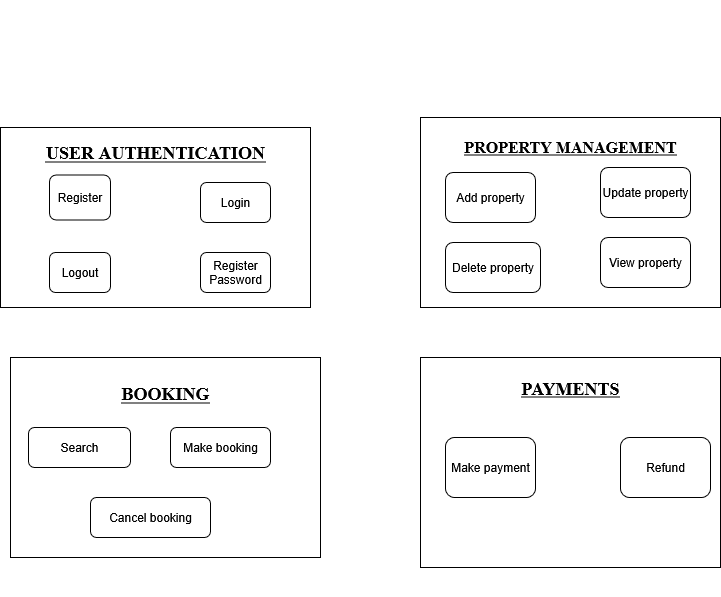

The diagram above was exported from draw.io. Its source (the exported page's mxGraphModel, read from the mxfile embedded in the PNG):
<mxGraphModel dx="1699" dy="1684" grid="1" gridSize="10" guides="1" tooltips="1" connect="1" arrows="1" fold="1" page="1" pageScale="1" pageWidth="827" pageHeight="1169" math="0" shadow="0">
  <root>
    <mxCell id="WIyWlLk6GJQsqaUBKTNV-0" />
    <mxCell id="WIyWlLk6GJQsqaUBKTNV-1" parent="WIyWlLk6GJQsqaUBKTNV-0" />
    <mxCell id="LBj39EyKyACnmSQQKNT2-0" value="&lt;div&gt;&lt;font style=&quot;font-size: 18px;&quot; face=&quot;Times New Roman&quot;&gt;&lt;u&gt;&lt;b&gt;&lt;br&gt;&lt;/b&gt;&lt;/u&gt;&lt;/font&gt;&lt;/div&gt;&lt;div&gt;&lt;font style=&quot;font-size: 18px;&quot; face=&quot;Times New Roman&quot;&gt;&lt;u&gt;&lt;b&gt;&lt;br&gt;&lt;/b&gt;&lt;/u&gt;&lt;/font&gt;&lt;/div&gt;&lt;div&gt;&lt;font style=&quot;font-size: 18px;&quot; face=&quot;Times New Roman&quot;&gt;&lt;u&gt;&lt;b&gt;USER AUTHENTICATION&lt;/b&gt;&lt;/u&gt;&lt;/font&gt;&lt;/div&gt;&lt;div&gt;&lt;font size=&quot;3&quot; face=&quot;Times New Roman&quot;&gt;&lt;u&gt;&lt;b&gt;&lt;br&gt;&lt;/b&gt;&lt;/u&gt;&lt;/font&gt;&lt;/div&gt;&lt;div&gt;&lt;font size=&quot;3&quot; face=&quot;Times New Roman&quot;&gt;&lt;u&gt;&lt;b&gt;&lt;br&gt;&lt;/b&gt;&lt;/u&gt;&lt;/font&gt;&lt;/div&gt;&lt;div&gt;&lt;font size=&quot;3&quot; face=&quot;Times New Roman&quot;&gt;&lt;u&gt;&lt;b&gt;&lt;br&gt;&lt;/b&gt;&lt;/u&gt;&lt;/font&gt;&lt;/div&gt;&lt;div&gt;&lt;font size=&quot;3&quot; face=&quot;Times New Roman&quot;&gt;&lt;u&gt;&lt;b&gt;&lt;br&gt;&lt;/b&gt;&lt;/u&gt;&lt;/font&gt;&lt;/div&gt;&lt;div&gt;&lt;font size=&quot;3&quot; face=&quot;Times New Roman&quot;&gt;&lt;u&gt;&lt;b&gt;&lt;br&gt;&lt;/b&gt;&lt;/u&gt;&lt;/font&gt;&lt;/div&gt;&lt;div&gt;&lt;font size=&quot;3&quot; face=&quot;Times New Roman&quot;&gt;&lt;u&gt;&lt;b&gt;&lt;br&gt;&lt;/b&gt;&lt;/u&gt;&lt;/font&gt;&lt;/div&gt;&lt;div&gt;&lt;font size=&quot;3&quot; face=&quot;Times New Roman&quot;&gt;&lt;u&gt;&lt;b&gt;&lt;br&gt;&lt;/b&gt;&lt;/u&gt;&lt;/font&gt;&lt;/div&gt;&lt;div&gt;&lt;font size=&quot;3&quot; face=&quot;Times New Roman&quot;&gt;&lt;u&gt;&lt;b&gt;&lt;br&gt;&lt;/b&gt;&lt;/u&gt;&lt;/font&gt;&lt;/div&gt;&lt;div&gt;&lt;font size=&quot;3&quot; face=&quot;Times New Roman&quot;&gt;&lt;u&gt;&lt;b&gt;&lt;br&gt;&lt;/b&gt;&lt;/u&gt;&lt;/font&gt;&lt;/div&gt;" style="rounded=0;whiteSpace=wrap;html=1;" vertex="1" parent="WIyWlLk6GJQsqaUBKTNV-1">
      <mxGeometry x="-40" y="70" width="310" height="180" as="geometry" />
    </mxCell>
    <mxCell id="LBj39EyKyACnmSQQKNT2-3" value="Register" style="rounded=1;whiteSpace=wrap;html=1;" vertex="1" parent="WIyWlLk6GJQsqaUBKTNV-1">
      <mxGeometry x="9" y="117.5" width="61" height="45" as="geometry" />
    </mxCell>
    <mxCell id="LBj39EyKyACnmSQQKNT2-4" value="Login" style="rounded=1;whiteSpace=wrap;html=1;" vertex="1" parent="WIyWlLk6GJQsqaUBKTNV-1">
      <mxGeometry x="160" y="125" width="70" height="40" as="geometry" />
    </mxCell>
    <mxCell id="LBj39EyKyACnmSQQKNT2-5" value="Logout" style="rounded=1;whiteSpace=wrap;html=1;" vertex="1" parent="WIyWlLk6GJQsqaUBKTNV-1">
      <mxGeometry x="9" y="195" width="61" height="40" as="geometry" />
    </mxCell>
    <mxCell id="LBj39EyKyACnmSQQKNT2-6" value="Register Password" style="rounded=1;whiteSpace=wrap;html=1;" vertex="1" parent="WIyWlLk6GJQsqaUBKTNV-1">
      <mxGeometry x="160" y="195" width="70" height="40" as="geometry" />
    </mxCell>
    <mxCell id="LBj39EyKyACnmSQQKNT2-7" value="&lt;div&gt;&lt;font style=&quot;font-size: 18px;&quot; face=&quot;Times New Roman&quot;&gt;&lt;u&gt;&lt;b&gt;&lt;br&gt;&lt;/b&gt;&lt;/u&gt;&lt;/font&gt;&lt;/div&gt;&lt;div&gt;&lt;font size=&quot;3&quot; face=&quot;Times New Roman&quot;&gt;&lt;u&gt;&lt;b&gt;&lt;br&gt;&lt;/b&gt;&lt;/u&gt;&lt;/font&gt;&lt;/div&gt;&lt;div&gt;&lt;font size=&quot;3&quot; face=&quot;Times New Roman&quot;&gt;&lt;u&gt;&lt;b&gt;&lt;br&gt;&lt;/b&gt;&lt;/u&gt;&lt;/font&gt;&lt;/div&gt;&lt;div&gt;&lt;font size=&quot;3&quot; face=&quot;Times New Roman&quot;&gt;&lt;u&gt;&lt;b&gt;&lt;br&gt;&lt;/b&gt;&lt;/u&gt;&lt;/font&gt;&lt;/div&gt;&lt;div&gt;&lt;font size=&quot;3&quot; face=&quot;Times New Roman&quot;&gt;&lt;u&gt;&lt;b&gt;&lt;br&gt;&lt;/b&gt;&lt;/u&gt;&lt;/font&gt;&lt;/div&gt;&lt;div&gt;&lt;font size=&quot;3&quot; face=&quot;Times New Roman&quot;&gt;&lt;u&gt;&lt;b&gt;&lt;br&gt;&lt;/b&gt;&lt;/u&gt;&lt;/font&gt;&lt;/div&gt;&lt;div&gt;&lt;font size=&quot;3&quot; face=&quot;Times New Roman&quot;&gt;&lt;u&gt;&lt;b&gt;&lt;br&gt;&lt;/b&gt;&lt;/u&gt;&lt;/font&gt;&lt;/div&gt;&lt;div&gt;&lt;font size=&quot;3&quot; face=&quot;Times New Roman&quot;&gt;&lt;u&gt;&lt;b&gt;PROPERTY MANAGEMENT&lt;/b&gt;&lt;/u&gt;&lt;/font&gt;&lt;/div&gt;&lt;div&gt;&lt;font size=&quot;3&quot; face=&quot;Times New Roman&quot;&gt;&lt;u&gt;&lt;b&gt;&lt;br&gt;&lt;/b&gt;&lt;/u&gt;&lt;/font&gt;&lt;/div&gt;&lt;div&gt;&lt;font size=&quot;3&quot; face=&quot;Times New Roman&quot;&gt;&lt;u&gt;&lt;b&gt;&lt;br&gt;&lt;/b&gt;&lt;/u&gt;&lt;/font&gt;&lt;/div&gt;&lt;div&gt;&lt;font size=&quot;3&quot; face=&quot;Times New Roman&quot;&gt;&lt;u&gt;&lt;b&gt;&lt;br&gt;&lt;/b&gt;&lt;/u&gt;&lt;/font&gt;&lt;/div&gt;&lt;div&gt;&lt;font size=&quot;3&quot; face=&quot;Times New Roman&quot;&gt;&lt;u&gt;&lt;b&gt;&lt;br&gt;&lt;/b&gt;&lt;/u&gt;&lt;/font&gt;&lt;/div&gt;&lt;div&gt;&lt;font size=&quot;3&quot; face=&quot;Times New Roman&quot;&gt;&lt;u&gt;&lt;b&gt;&lt;br&gt;&lt;/b&gt;&lt;/u&gt;&lt;/font&gt;&lt;/div&gt;&lt;div&gt;&lt;font size=&quot;3&quot; face=&quot;Times New Roman&quot;&gt;&lt;u&gt;&lt;b&gt;&lt;br&gt;&lt;/b&gt;&lt;/u&gt;&lt;/font&gt;&lt;/div&gt;&lt;div&gt;&lt;font size=&quot;3&quot; face=&quot;Times New Roman&quot;&gt;&lt;u&gt;&lt;b&gt;&lt;br&gt;&lt;/b&gt;&lt;/u&gt;&lt;/font&gt;&lt;/div&gt;&lt;div&gt;&lt;font size=&quot;3&quot; face=&quot;Times New Roman&quot;&gt;&lt;u&gt;&lt;b&gt;&lt;br&gt;&lt;/b&gt;&lt;/u&gt;&lt;/font&gt;&lt;/div&gt;&lt;div&gt;&lt;font size=&quot;3&quot; face=&quot;Times New Roman&quot;&gt;&lt;u&gt;&lt;b&gt;&lt;br&gt;&lt;/b&gt;&lt;/u&gt;&lt;/font&gt;&lt;/div&gt;&lt;div&gt;&lt;font size=&quot;3&quot; face=&quot;Times New Roman&quot;&gt;&lt;u&gt;&lt;b&gt;&lt;br&gt;&lt;/b&gt;&lt;/u&gt;&lt;/font&gt;&lt;/div&gt;&lt;div&gt;&lt;font size=&quot;3&quot; face=&quot;Times New Roman&quot;&gt;&lt;u&gt;&lt;b&gt;&lt;br&gt;&lt;/b&gt;&lt;/u&gt;&lt;/font&gt;&lt;/div&gt;&lt;div&gt;&lt;font size=&quot;3&quot; face=&quot;Times New Roman&quot;&gt;&lt;u&gt;&lt;b&gt;&lt;br&gt;&lt;/b&gt;&lt;/u&gt;&lt;/font&gt;&lt;/div&gt;&lt;div&gt;&lt;font size=&quot;3&quot; face=&quot;Times New Roman&quot;&gt;&lt;u&gt;&lt;b&gt;&lt;br&gt;&lt;/b&gt;&lt;/u&gt;&lt;/font&gt;&lt;/div&gt;&lt;div&gt;&lt;font size=&quot;3&quot; face=&quot;Times New Roman&quot;&gt;&lt;u&gt;&lt;b&gt;&lt;br&gt;&lt;/b&gt;&lt;/u&gt;&lt;/font&gt;&lt;/div&gt;" style="rounded=0;whiteSpace=wrap;html=1;" vertex="1" parent="WIyWlLk6GJQsqaUBKTNV-1">
      <mxGeometry x="380" y="60" width="300" height="190" as="geometry" />
    </mxCell>
    <mxCell id="LBj39EyKyACnmSQQKNT2-8" value="Add property" style="rounded=1;whiteSpace=wrap;html=1;" vertex="1" parent="WIyWlLk6GJQsqaUBKTNV-1">
      <mxGeometry x="405" y="115" width="90" height="50" as="geometry" />
    </mxCell>
    <mxCell id="LBj39EyKyACnmSQQKNT2-9" value="Update property" style="rounded=1;whiteSpace=wrap;html=1;" vertex="1" parent="WIyWlLk6GJQsqaUBKTNV-1">
      <mxGeometry x="560" y="110" width="90" height="50" as="geometry" />
    </mxCell>
    <mxCell id="LBj39EyKyACnmSQQKNT2-10" value="Delete property" style="rounded=1;whiteSpace=wrap;html=1;" vertex="1" parent="WIyWlLk6GJQsqaUBKTNV-1">
      <mxGeometry x="405" y="185" width="95" height="50" as="geometry" />
    </mxCell>
    <mxCell id="LBj39EyKyACnmSQQKNT2-11" value="View property" style="rounded=1;whiteSpace=wrap;html=1;" vertex="1" parent="WIyWlLk6GJQsqaUBKTNV-1">
      <mxGeometry x="560" y="180" width="90" height="50" as="geometry" />
    </mxCell>
    <mxCell id="LBj39EyKyACnmSQQKNT2-12" style="edgeStyle=orthogonalEdgeStyle;rounded=0;orthogonalLoop=1;jettySize=auto;html=1;exitX=0.5;exitY=1;exitDx=0;exitDy=0;" edge="1" parent="WIyWlLk6GJQsqaUBKTNV-1" source="LBj39EyKyACnmSQQKNT2-7" target="LBj39EyKyACnmSQQKNT2-7">
      <mxGeometry relative="1" as="geometry" />
    </mxCell>
    <mxCell id="LBj39EyKyACnmSQQKNT2-14" value="&lt;div&gt;&lt;font style=&quot;font-size: 18px;&quot; face=&quot;Times New Roman&quot;&gt;&lt;u&gt;&lt;b&gt;&lt;br&gt;&lt;/b&gt;&lt;/u&gt;&lt;/font&gt;&lt;/div&gt;&lt;div&gt;&lt;font style=&quot;font-size: 18px;&quot; face=&quot;Times New Roman&quot;&gt;&lt;u&gt;&lt;b&gt;&lt;br&gt;&lt;/b&gt;&lt;/u&gt;&lt;/font&gt;&lt;/div&gt;&lt;div&gt;&lt;font style=&quot;font-size: 18px;&quot; face=&quot;Times New Roman&quot;&gt;&lt;u&gt;&lt;b&gt;&lt;br&gt;&lt;/b&gt;&lt;/u&gt;&lt;/font&gt;&lt;/div&gt;&lt;div&gt;&lt;font style=&quot;font-size: 18px;&quot; face=&quot;Times New Roman&quot;&gt;&lt;u&gt;&lt;b&gt;BOOKING&lt;/b&gt;&lt;/u&gt;&lt;/font&gt;&lt;/div&gt;&lt;div&gt;&lt;font size=&quot;3&quot; face=&quot;Times New Roman&quot;&gt;&lt;u&gt;&lt;b&gt;&lt;br&gt;&lt;/b&gt;&lt;/u&gt;&lt;/font&gt;&lt;/div&gt;&lt;div&gt;&lt;font size=&quot;3&quot; face=&quot;Times New Roman&quot;&gt;&lt;u&gt;&lt;b&gt;&lt;br&gt;&lt;/b&gt;&lt;/u&gt;&lt;/font&gt;&lt;/div&gt;&lt;div&gt;&lt;font size=&quot;3&quot; face=&quot;Times New Roman&quot;&gt;&lt;u&gt;&lt;b&gt;&lt;br&gt;&lt;/b&gt;&lt;/u&gt;&lt;/font&gt;&lt;/div&gt;&lt;div&gt;&lt;font size=&quot;3&quot; face=&quot;Times New Roman&quot;&gt;&lt;u&gt;&lt;b&gt;&lt;br&gt;&lt;/b&gt;&lt;/u&gt;&lt;/font&gt;&lt;/div&gt;&lt;div&gt;&lt;font size=&quot;3&quot; face=&quot;Times New Roman&quot;&gt;&lt;u&gt;&lt;b&gt;&lt;br&gt;&lt;/b&gt;&lt;/u&gt;&lt;/font&gt;&lt;/div&gt;&lt;div&gt;&lt;font size=&quot;3&quot; face=&quot;Times New Roman&quot;&gt;&lt;u&gt;&lt;b&gt;&lt;br&gt;&lt;/b&gt;&lt;/u&gt;&lt;/font&gt;&lt;/div&gt;&lt;div&gt;&lt;font size=&quot;3&quot; face=&quot;Times New Roman&quot;&gt;&lt;u&gt;&lt;b&gt;&lt;br&gt;&lt;/b&gt;&lt;/u&gt;&lt;/font&gt;&lt;/div&gt;&lt;div&gt;&lt;font size=&quot;3&quot; face=&quot;Times New Roman&quot;&gt;&lt;u&gt;&lt;b&gt;&lt;br&gt;&lt;/b&gt;&lt;/u&gt;&lt;/font&gt;&lt;/div&gt;&lt;div&gt;&lt;font size=&quot;3&quot; face=&quot;Times New Roman&quot;&gt;&lt;u&gt;&lt;b&gt;&lt;br&gt;&lt;/b&gt;&lt;/u&gt;&lt;/font&gt;&lt;/div&gt;&lt;div&gt;&lt;font size=&quot;3&quot; face=&quot;Times New Roman&quot;&gt;&lt;u&gt;&lt;b&gt;&lt;br&gt;&lt;/b&gt;&lt;/u&gt;&lt;/font&gt;&lt;/div&gt;" style="rounded=0;whiteSpace=wrap;html=1;" vertex="1" parent="WIyWlLk6GJQsqaUBKTNV-1">
      <mxGeometry x="-30" y="300" width="310" height="200" as="geometry" />
    </mxCell>
    <mxCell id="LBj39EyKyACnmSQQKNT2-17" value="Search" style="rounded=1;whiteSpace=wrap;html=1;" vertex="1" parent="WIyWlLk6GJQsqaUBKTNV-1">
      <mxGeometry x="-12" y="370" width="102" height="40" as="geometry" />
    </mxCell>
    <mxCell id="LBj39EyKyACnmSQQKNT2-18" value="Make booking" style="rounded=1;whiteSpace=wrap;html=1;" vertex="1" parent="WIyWlLk6GJQsqaUBKTNV-1">
      <mxGeometry x="130" y="370" width="100" height="40" as="geometry" />
    </mxCell>
    <mxCell id="LBj39EyKyACnmSQQKNT2-19" value="Cancel booking" style="rounded=1;whiteSpace=wrap;html=1;" vertex="1" parent="WIyWlLk6GJQsqaUBKTNV-1">
      <mxGeometry x="50" y="440" width="120" height="40" as="geometry" />
    </mxCell>
    <mxCell id="LBj39EyKyACnmSQQKNT2-20" value="&lt;div&gt;&lt;font style=&quot;font-size: 18px;&quot; face=&quot;Times New Roman&quot;&gt;&lt;u&gt;&lt;b&gt;&lt;br&gt;&lt;/b&gt;&lt;/u&gt;&lt;/font&gt;&lt;/div&gt;&lt;div&gt;&lt;font style=&quot;font-size: 18px;&quot; face=&quot;Times New Roman&quot;&gt;&lt;u&gt;&lt;b&gt;&lt;br&gt;&lt;/b&gt;&lt;/u&gt;&lt;/font&gt;&lt;/div&gt;&lt;div&gt;&lt;font style=&quot;font-size: 18px;&quot; face=&quot;Times New Roman&quot;&gt;&lt;u&gt;&lt;b&gt;PAYMENTS&lt;/b&gt;&lt;/u&gt;&lt;/font&gt;&lt;/div&gt;&lt;div&gt;&lt;font size=&quot;3&quot; face=&quot;Times New Roman&quot;&gt;&lt;u&gt;&lt;b&gt;&lt;br&gt;&lt;/b&gt;&lt;/u&gt;&lt;/font&gt;&lt;/div&gt;&lt;div&gt;&lt;font size=&quot;3&quot; face=&quot;Times New Roman&quot;&gt;&lt;u&gt;&lt;b&gt;&lt;br&gt;&lt;/b&gt;&lt;/u&gt;&lt;/font&gt;&lt;/div&gt;&lt;div&gt;&lt;font size=&quot;3&quot; face=&quot;Times New Roman&quot;&gt;&lt;u&gt;&lt;b&gt;&lt;br&gt;&lt;/b&gt;&lt;/u&gt;&lt;/font&gt;&lt;/div&gt;&lt;div&gt;&lt;font size=&quot;3&quot; face=&quot;Times New Roman&quot;&gt;&lt;u&gt;&lt;b&gt;&lt;br&gt;&lt;/b&gt;&lt;/u&gt;&lt;/font&gt;&lt;/div&gt;&lt;div&gt;&lt;font size=&quot;3&quot; face=&quot;Times New Roman&quot;&gt;&lt;u&gt;&lt;b&gt;&lt;br&gt;&lt;/b&gt;&lt;/u&gt;&lt;/font&gt;&lt;/div&gt;&lt;div&gt;&lt;font size=&quot;3&quot; face=&quot;Times New Roman&quot;&gt;&lt;u&gt;&lt;b&gt;&lt;br&gt;&lt;/b&gt;&lt;/u&gt;&lt;/font&gt;&lt;/div&gt;&lt;div&gt;&lt;font size=&quot;3&quot; face=&quot;Times New Roman&quot;&gt;&lt;u&gt;&lt;b&gt;&lt;br&gt;&lt;/b&gt;&lt;/u&gt;&lt;/font&gt;&lt;/div&gt;&lt;div&gt;&lt;font size=&quot;3&quot; face=&quot;Times New Roman&quot;&gt;&lt;u&gt;&lt;b&gt;&lt;br&gt;&lt;/b&gt;&lt;/u&gt;&lt;/font&gt;&lt;/div&gt;&lt;div&gt;&lt;font size=&quot;3&quot; face=&quot;Times New Roman&quot;&gt;&lt;u&gt;&lt;b&gt;&lt;br&gt;&lt;/b&gt;&lt;/u&gt;&lt;/font&gt;&lt;/div&gt;&lt;div&gt;&lt;font size=&quot;3&quot; face=&quot;Times New Roman&quot;&gt;&lt;u&gt;&lt;b&gt;&lt;br&gt;&lt;/b&gt;&lt;/u&gt;&lt;/font&gt;&lt;/div&gt;" style="rounded=0;whiteSpace=wrap;html=1;" vertex="1" parent="WIyWlLk6GJQsqaUBKTNV-1">
      <mxGeometry x="380" y="300" width="300" height="210" as="geometry" />
    </mxCell>
    <mxCell id="LBj39EyKyACnmSQQKNT2-21" value="Make payment" style="rounded=1;whiteSpace=wrap;html=1;" vertex="1" parent="WIyWlLk6GJQsqaUBKTNV-1">
      <mxGeometry x="405" y="380" width="90" height="60" as="geometry" />
    </mxCell>
    <mxCell id="LBj39EyKyACnmSQQKNT2-22" value="Refund" style="rounded=1;whiteSpace=wrap;html=1;" vertex="1" parent="WIyWlLk6GJQsqaUBKTNV-1">
      <mxGeometry x="580" y="380" width="90" height="60" as="geometry" />
    </mxCell>
  </root>
</mxGraphModel>